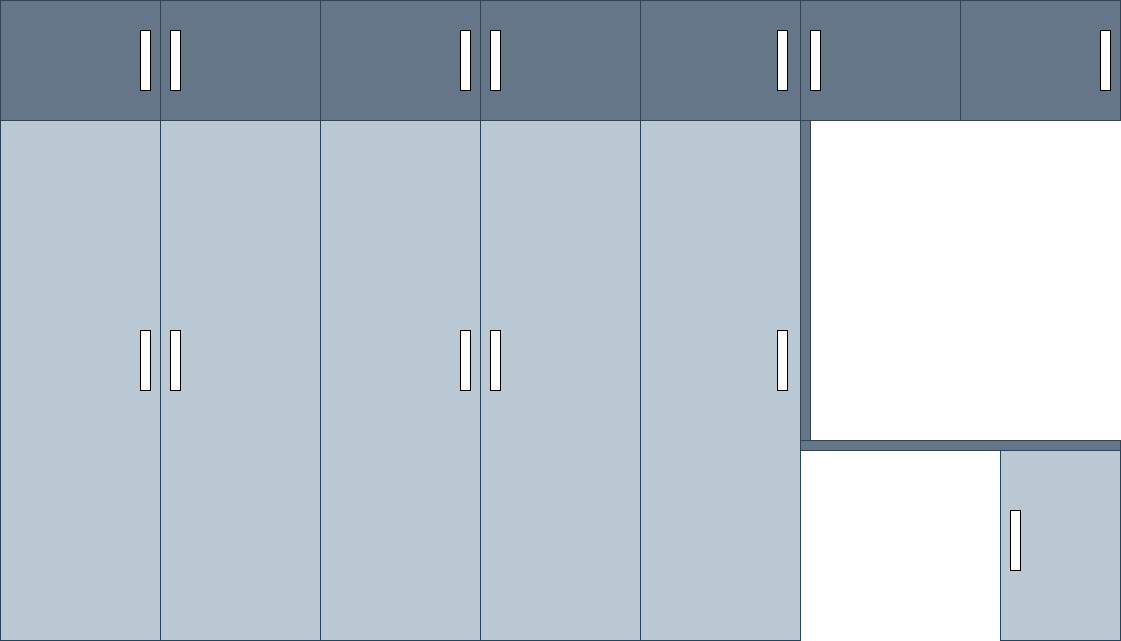

The diagram above was exported from draw.io. Its source (the exported page's mxGraphModel, read from the mxfile embedded in the PNG):
<mxGraphModel dx="1306" dy="747" grid="1" gridSize="10" guides="1" tooltips="1" connect="1" arrows="1" fold="1" page="1" pageScale="1" pageWidth="827" pageHeight="1169" math="0" shadow="0">
  <root>
    <mxCell id="0" />
    <mxCell id="1" parent="0" />
    <mxCell id="dkoMHG8kSQWPY7BwaKGa-1" value="" style="rounded=0;whiteSpace=wrap;html=1;" parent="1" vertex="1">
      <mxGeometry x="40" y="40" width="1120" height="120" as="geometry" />
    </mxCell>
    <mxCell id="dkoMHG8kSQWPY7BwaKGa-3" value="" style="rounded=0;whiteSpace=wrap;html=1;fillColor=#bac8d3;strokeColor=#23445d;" parent="1" vertex="1">
      <mxGeometry x="40" y="160" width="160" height="520" as="geometry" />
    </mxCell>
    <mxCell id="dkoMHG8kSQWPY7BwaKGa-4" value="" style="rounded=0;whiteSpace=wrap;html=1;fillColor=#bac8d3;strokeColor=#23445d;" parent="1" vertex="1">
      <mxGeometry x="200" y="160" width="160" height="520" as="geometry" />
    </mxCell>
    <mxCell id="dkoMHG8kSQWPY7BwaKGa-5" value="" style="rounded=0;whiteSpace=wrap;html=1;fillColor=#bac8d3;strokeColor=#23445d;" parent="1" vertex="1">
      <mxGeometry x="360" y="160" width="160" height="520" as="geometry" />
    </mxCell>
    <mxCell id="dkoMHG8kSQWPY7BwaKGa-6" value="" style="rounded=0;whiteSpace=wrap;html=1;fillColor=#bac8d3;strokeColor=#23445d;" parent="1" vertex="1">
      <mxGeometry x="520" y="160" width="160" height="520" as="geometry" />
    </mxCell>
    <mxCell id="dkoMHG8kSQWPY7BwaKGa-7" value="" style="rounded=0;whiteSpace=wrap;html=1;fillColor=#bac8d3;strokeColor=#23445d;" parent="1" vertex="1">
      <mxGeometry x="680" y="160" width="160" height="520" as="geometry" />
    </mxCell>
    <mxCell id="dkoMHG8kSQWPY7BwaKGa-8" value="" style="rounded=0;whiteSpace=wrap;html=1;fillColor=#647687;fontColor=#ffffff;strokeColor=#314354;" parent="1" vertex="1">
      <mxGeometry x="840" y="480" width="320" height="10" as="geometry" />
    </mxCell>
    <mxCell id="dkoMHG8kSQWPY7BwaKGa-10" value="" style="rounded=0;whiteSpace=wrap;html=1;fillColor=#bac8d3;strokeColor=#23445d;" parent="1" vertex="1">
      <mxGeometry x="1040" y="490" width="120" height="190" as="geometry" />
    </mxCell>
    <mxCell id="dkoMHG8kSQWPY7BwaKGa-11" value="" style="rounded=0;whiteSpace=wrap;html=1;fillColor=#647687;fontColor=#ffffff;strokeColor=#314354;" parent="1" vertex="1">
      <mxGeometry x="40" y="40" width="160" height="120" as="geometry" />
    </mxCell>
    <mxCell id="dkoMHG8kSQWPY7BwaKGa-12" value="" style="rounded=0;whiteSpace=wrap;html=1;fillColor=#647687;fontColor=#ffffff;strokeColor=#314354;" parent="1" vertex="1">
      <mxGeometry x="200" y="40" width="160" height="120" as="geometry" />
    </mxCell>
    <mxCell id="dkoMHG8kSQWPY7BwaKGa-13" value="" style="rounded=0;whiteSpace=wrap;html=1;fillColor=#647687;fontColor=#ffffff;strokeColor=#314354;" parent="1" vertex="1">
      <mxGeometry x="360" y="40" width="160" height="120" as="geometry" />
    </mxCell>
    <mxCell id="dkoMHG8kSQWPY7BwaKGa-14" value="" style="rounded=0;whiteSpace=wrap;html=1;fillColor=#647687;fontColor=#ffffff;strokeColor=#314354;" parent="1" vertex="1">
      <mxGeometry x="520" y="40" width="160" height="120" as="geometry" />
    </mxCell>
    <mxCell id="dkoMHG8kSQWPY7BwaKGa-15" value="" style="rounded=0;whiteSpace=wrap;html=1;fillColor=#647687;fontColor=#ffffff;strokeColor=#314354;" parent="1" vertex="1">
      <mxGeometry x="680" y="40" width="160" height="120" as="geometry" />
    </mxCell>
    <mxCell id="dkoMHG8kSQWPY7BwaKGa-16" value="" style="rounded=0;whiteSpace=wrap;html=1;fillColor=#647687;fontColor=#ffffff;strokeColor=#314354;" parent="1" vertex="1">
      <mxGeometry x="840" y="40" width="160" height="120" as="geometry" />
    </mxCell>
    <mxCell id="dkoMHG8kSQWPY7BwaKGa-17" value="" style="rounded=0;whiteSpace=wrap;html=1;fillColor=#647687;fontColor=#ffffff;strokeColor=#314354;" parent="1" vertex="1">
      <mxGeometry x="1000" y="40" width="160" height="120" as="geometry" />
    </mxCell>
    <mxCell id="dkoMHG8kSQWPY7BwaKGa-18" value="" style="rounded=0;whiteSpace=wrap;html=1;" parent="1" vertex="1">
      <mxGeometry x="180" y="370" width="10" height="60" as="geometry" />
    </mxCell>
    <mxCell id="dkoMHG8kSQWPY7BwaKGa-19" value="" style="rounded=0;whiteSpace=wrap;html=1;" parent="1" vertex="1">
      <mxGeometry x="210" y="370" width="10" height="60" as="geometry" />
    </mxCell>
    <mxCell id="dkoMHG8kSQWPY7BwaKGa-20" value="" style="rounded=0;whiteSpace=wrap;html=1;" parent="1" vertex="1">
      <mxGeometry x="500" y="370" width="10" height="60" as="geometry" />
    </mxCell>
    <mxCell id="dkoMHG8kSQWPY7BwaKGa-21" value="" style="rounded=0;whiteSpace=wrap;html=1;" parent="1" vertex="1">
      <mxGeometry x="530" y="370" width="10" height="60" as="geometry" />
    </mxCell>
    <mxCell id="dkoMHG8kSQWPY7BwaKGa-22" value="" style="rounded=0;whiteSpace=wrap;html=1;" parent="1" vertex="1">
      <mxGeometry x="817" y="370" width="10" height="60" as="geometry" />
    </mxCell>
    <mxCell id="dkoMHG8kSQWPY7BwaKGa-24" value="" style="rounded=0;whiteSpace=wrap;html=1;" parent="1" vertex="1">
      <mxGeometry x="180" y="70" width="10" height="60" as="geometry" />
    </mxCell>
    <mxCell id="dkoMHG8kSQWPY7BwaKGa-25" value="" style="rounded=0;whiteSpace=wrap;html=1;" parent="1" vertex="1">
      <mxGeometry x="210" y="70" width="10" height="60" as="geometry" />
    </mxCell>
    <mxCell id="dkoMHG8kSQWPY7BwaKGa-26" value="" style="rounded=0;whiteSpace=wrap;html=1;" parent="1" vertex="1">
      <mxGeometry x="500" y="70" width="10" height="60" as="geometry" />
    </mxCell>
    <mxCell id="dkoMHG8kSQWPY7BwaKGa-28" value="" style="rounded=0;whiteSpace=wrap;html=1;" parent="1" vertex="1">
      <mxGeometry x="530" y="70" width="10" height="60" as="geometry" />
    </mxCell>
    <mxCell id="dkoMHG8kSQWPY7BwaKGa-29" value="" style="rounded=0;whiteSpace=wrap;html=1;" parent="1" vertex="1">
      <mxGeometry x="817" y="70" width="10" height="60" as="geometry" />
    </mxCell>
    <mxCell id="dkoMHG8kSQWPY7BwaKGa-31" value="" style="rounded=0;whiteSpace=wrap;html=1;" parent="1" vertex="1">
      <mxGeometry x="850" y="70" width="10" height="60" as="geometry" />
    </mxCell>
    <mxCell id="dkoMHG8kSQWPY7BwaKGa-32" value="" style="rounded=0;whiteSpace=wrap;html=1;" parent="1" vertex="1">
      <mxGeometry x="1140" y="70" width="10" height="60" as="geometry" />
    </mxCell>
    <mxCell id="dkoMHG8kSQWPY7BwaKGa-33" value="" style="rounded=0;whiteSpace=wrap;html=1;" parent="1" vertex="1">
      <mxGeometry x="1050" y="550" width="10" height="60" as="geometry" />
    </mxCell>
    <mxCell id="gVJ6pCLSikW65xGvFdSp-1" value="" style="rounded=0;whiteSpace=wrap;html=1;fillColor=#647687;fontColor=#ffffff;strokeColor=#314354;" vertex="1" parent="1">
      <mxGeometry x="840" y="160" width="10" height="320" as="geometry" />
    </mxCell>
  </root>
</mxGraphModel>